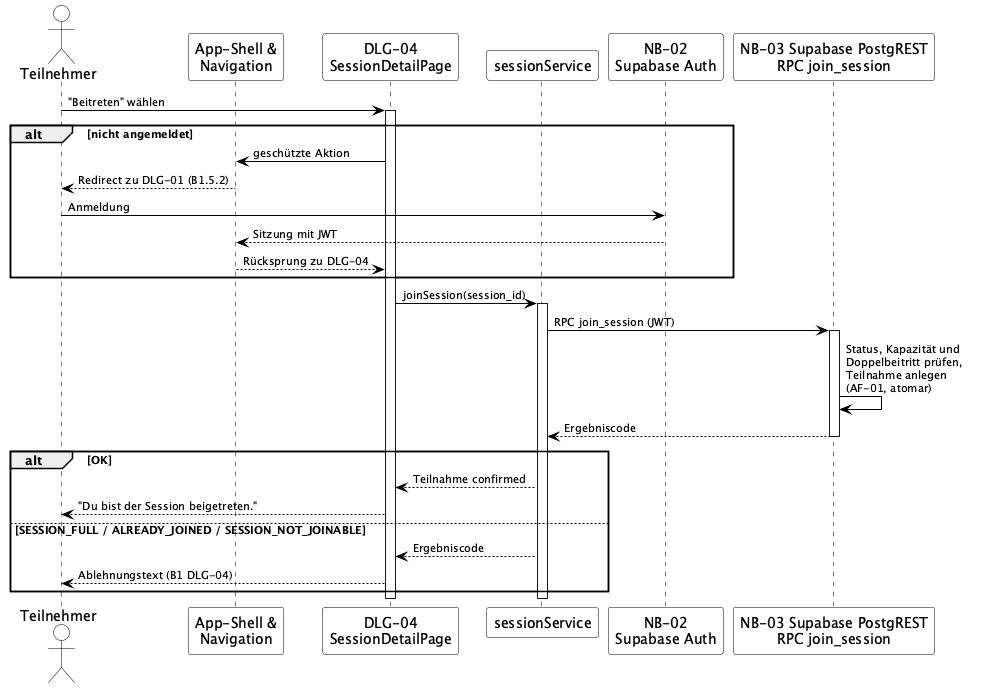

The diagram above was rendered by PlantUML. Its source (embedded in the PNG):
@startuml A06-session-beitreten
skinparam backgroundColor White
skinparam shadowing false
skinparam ArrowColor Black
skinparam ArrowFontSize 11
skinparam sequence {
  LifelineBorderColor Black
  ParticipantBorderColor Black
  ParticipantBackgroundColor White
  ActorBorderColor Black
  ActorBackgroundColor White
}

actor Teilnehmer

participant "App-Shell &\nNavigation" as Shell
participant "DLG-04\nSessionDetailPage" as Detail
participant "sessionService" as Service
participant "NB-02\nSupabase Auth" as Auth
participant "NB-03 Supabase PostgREST\nRPC join_session" as API

Teilnehmer -> Detail : "Beitreten" wählen
activate Detail

alt nicht angemeldet
  Detail -> Shell : geschützte Aktion
  Shell --> Teilnehmer : Redirect zu DLG-01 (B1.5.2)
  Teilnehmer -> Auth : Anmeldung
  Auth --> Shell : Sitzung mit JWT
  Shell --> Detail : Rücksprung zu DLG-04
end

Detail -> Service : joinSession(session_id)
activate Service
Service -> API : RPC join_session (JWT)
activate API
API -> API : Status, Kapazität und\nDoppelbeitritt prüfen,\nTeilnahme anlegen\n(AF-01, atomar)
API --> Service : Ergebniscode
deactivate API

alt OK
  Service --> Detail : Teilnahme confirmed
  Detail --> Teilnehmer : "Du bist der Session beigetreten."
else SESSION_FULL / ALREADY_JOINED / SESSION_NOT_JOINABLE
  Service --> Detail : Ergebniscode
  Detail --> Teilnehmer : Ablehnungstext (B1 DLG-04)
end
deactivate Service
deactivate Detail

@enduml